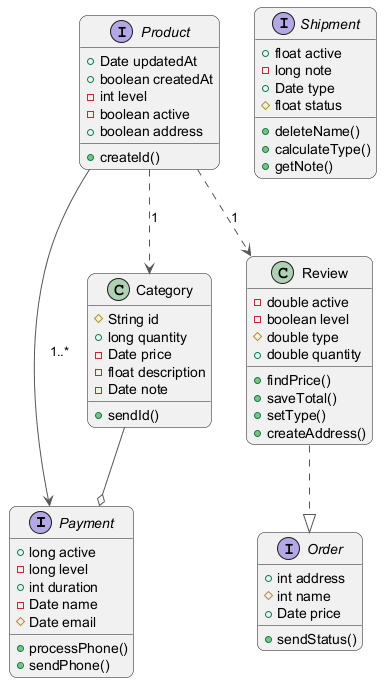

The diagram above was rendered by PlantUML. Its source (embedded in the PNG):
@startuml
skinparam backgroundColor #FFFFFF
skinparam roundCorner 15
skinparam ArrowColor #555555
interface Payment {
  +long active
  -long level
  +int duration
  -Date name
  #Date email
  +processPhone()
  +sendPhone()
}
class Review {
  -double active
  -boolean level
  #double type
  +double quantity
  +findPrice()
  +saveTotal()
  +setType()
  +createAddress()
}
interface Order {
  +int address
  #int name
  +Date price
  +sendStatus()
}
class Category {
  #String id
  +long quantity
  -Date price
  -float description
  -Date note
  +sendId()
}
interface Product {
  +Date updatedAt
  +boolean createdAt
  -int level
  -boolean active
  +boolean address
  +createId()
}
interface Shipment {
  +float active
  -long note
  +Date type
  #float status
  +deleteName()
  +calculateType()
  +getNote()
}
Category --o Payment
Product ..> Review : "1"
Review ..|> Order
Product --> Payment : "1..*"
Product ..> Category : "1"
@enduml